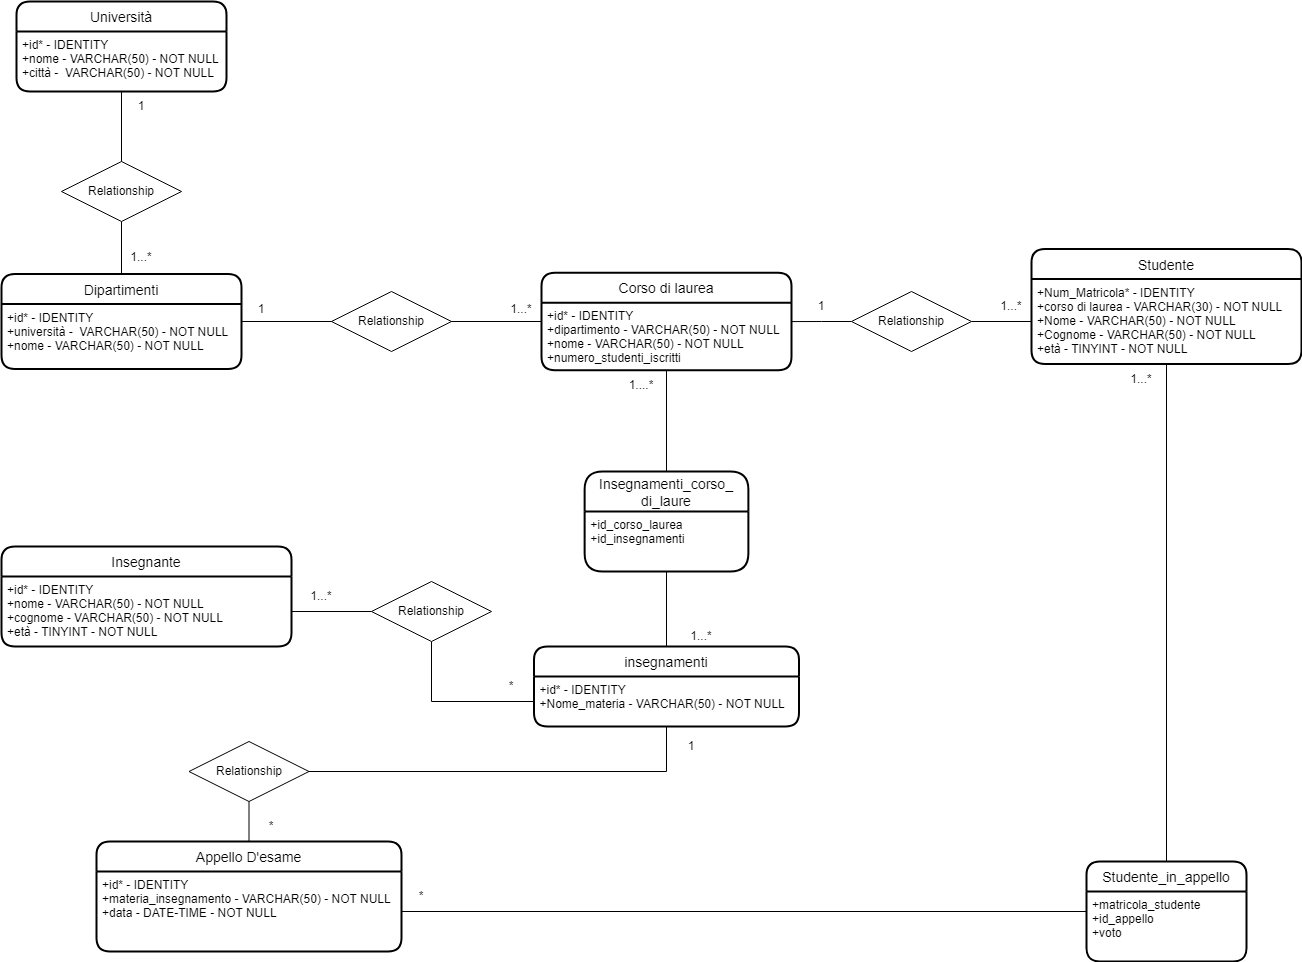

The diagram above was exported from draw.io. Its source (the exported page's mxGraphModel, read from the mxfile embedded in the PNG):
<mxGraphModel dx="2208" dy="1933" grid="1" gridSize="10" guides="1" tooltips="1" connect="1" arrows="1" fold="1" page="1" pageScale="1" pageWidth="827" pageHeight="1169" math="0" shadow="0">
  <root>
    <mxCell id="0" />
    <mxCell id="1" parent="0" />
    <mxCell id="3yuNMA-q48wMMu0jpFBa-1" value="Dipartimenti" style="swimlane;childLayout=stackLayout;horizontal=1;startSize=30;horizontalStack=0;rounded=1;fontSize=14;fontStyle=0;strokeWidth=2;resizeParent=0;resizeLast=1;shadow=0;dashed=0;align=center;" vertex="1" parent="1">
      <mxGeometry x="-590" y="232.5" width="240" height="95" as="geometry">
        <mxRectangle x="-700" y="225" width="110" height="30" as="alternateBounds" />
      </mxGeometry>
    </mxCell>
    <mxCell id="3yuNMA-q48wMMu0jpFBa-2" value="+id* - IDENTITY&#10;+università -  VARCHAR(50) - NOT NULL&#10;+nome - VARCHAR(50) - NOT NULL&#10;" style="align=left;strokeColor=none;fillColor=none;spacingLeft=4;fontSize=12;verticalAlign=top;resizable=0;rotatable=0;part=1;" vertex="1" parent="3yuNMA-q48wMMu0jpFBa-1">
      <mxGeometry y="30" width="240" height="65" as="geometry" />
    </mxCell>
    <mxCell id="3yuNMA-q48wMMu0jpFBa-3" value="Corso di laurea" style="swimlane;childLayout=stackLayout;horizontal=1;startSize=30;horizontalStack=0;rounded=1;fontSize=14;fontStyle=0;strokeWidth=2;resizeParent=0;resizeLast=1;shadow=0;dashed=0;align=center;" vertex="1" parent="1">
      <mxGeometry x="-50" y="231.25" width="250" height="97.5" as="geometry" />
    </mxCell>
    <mxCell id="3yuNMA-q48wMMu0jpFBa-4" value="+id* - IDENTITY&#10;+dipartimento - VARCHAR(50) - NOT NULL&#10;+nome - VARCHAR(50) - NOT NULL&#10;+numero_studenti_iscritti " style="align=left;strokeColor=none;fillColor=none;spacingLeft=4;fontSize=12;verticalAlign=top;resizable=0;rotatable=0;part=1;" vertex="1" parent="3yuNMA-q48wMMu0jpFBa-3">
      <mxGeometry y="30" width="250" height="67.5" as="geometry" />
    </mxCell>
    <mxCell id="3yuNMA-q48wMMu0jpFBa-5" style="edgeStyle=orthogonalEdgeStyle;rounded=0;orthogonalLoop=1;jettySize=auto;html=1;entryX=0;entryY=0.5;entryDx=0;entryDy=0;endArrow=none;endFill=0;" edge="1" parent="1" source="3yuNMA-q48wMMu0jpFBa-1" target="3yuNMA-q48wMMu0jpFBa-3">
      <mxGeometry relative="1" as="geometry">
        <mxPoint x="-220" y="281" as="targetPoint" />
      </mxGeometry>
    </mxCell>
    <mxCell id="3yuNMA-q48wMMu0jpFBa-9" style="edgeStyle=orthogonalEdgeStyle;rounded=0;orthogonalLoop=1;jettySize=auto;html=1;entryX=0.5;entryY=0;entryDx=0;entryDy=0;endArrow=none;endFill=0;startArrow=none;" edge="1" parent="1" source="3yuNMA-q48wMMu0jpFBa-12" target="3yuNMA-q48wMMu0jpFBa-1">
      <mxGeometry relative="1" as="geometry" />
    </mxCell>
    <mxCell id="3yuNMA-q48wMMu0jpFBa-7" value="Università" style="swimlane;childLayout=stackLayout;horizontal=1;startSize=30;horizontalStack=0;rounded=1;fontSize=14;fontStyle=0;strokeWidth=2;resizeParent=0;resizeLast=1;shadow=0;dashed=0;align=center;" vertex="1" parent="1">
      <mxGeometry x="-575" y="-40" width="210" height="90" as="geometry" />
    </mxCell>
    <mxCell id="3yuNMA-q48wMMu0jpFBa-8" value="+id* - IDENTITY&#10;+nome - VARCHAR(50) - NOT NULL&#10;+città -  VARCHAR(50) - NOT NULL" style="align=left;strokeColor=none;fillColor=none;spacingLeft=4;fontSize=12;verticalAlign=top;resizable=0;rotatable=0;part=1;" vertex="1" parent="3yuNMA-q48wMMu0jpFBa-7">
      <mxGeometry y="30" width="210" height="60" as="geometry" />
    </mxCell>
    <mxCell id="3yuNMA-q48wMMu0jpFBa-13" value="Relationship" style="shape=rhombus;perimeter=rhombusPerimeter;whiteSpace=wrap;html=1;align=center;" vertex="1" parent="1">
      <mxGeometry x="-260" y="250" width="120" height="60" as="geometry" />
    </mxCell>
    <mxCell id="3yuNMA-q48wMMu0jpFBa-17" style="edgeStyle=orthogonalEdgeStyle;rounded=0;orthogonalLoop=1;jettySize=auto;html=1;entryX=0.5;entryY=1;entryDx=0;entryDy=0;endArrow=none;endFill=0;startArrow=none;exitX=0.5;exitY=0;exitDx=0;exitDy=0;" edge="1" parent="1" source="3yuNMA-q48wMMu0jpFBa-55" target="3yuNMA-q48wMMu0jpFBa-4">
      <mxGeometry relative="1" as="geometry">
        <mxPoint x="30" y="390" as="sourcePoint" />
      </mxGeometry>
    </mxCell>
    <mxCell id="3yuNMA-q48wMMu0jpFBa-15" value="insegnamenti" style="swimlane;childLayout=stackLayout;horizontal=1;startSize=30;horizontalStack=0;rounded=1;fontSize=14;fontStyle=0;strokeWidth=2;resizeParent=0;resizeLast=1;shadow=0;dashed=0;align=center;" vertex="1" parent="1">
      <mxGeometry x="-57.5" y="605" width="265" height="80" as="geometry" />
    </mxCell>
    <mxCell id="3yuNMA-q48wMMu0jpFBa-16" value="+id* - IDENTITY&#10;+Nome_materia - VARCHAR(50) - NOT NULL" style="align=left;strokeColor=none;fillColor=none;spacingLeft=4;fontSize=12;verticalAlign=top;resizable=0;rotatable=0;part=1;" vertex="1" parent="3yuNMA-q48wMMu0jpFBa-15">
      <mxGeometry y="30" width="265" height="50" as="geometry" />
    </mxCell>
    <mxCell id="3yuNMA-q48wMMu0jpFBa-19" value="" style="edgeStyle=orthogonalEdgeStyle;rounded=0;orthogonalLoop=1;jettySize=auto;html=1;endArrow=none;endFill=0;entryX=0.5;entryY=1;entryDx=0;entryDy=0;" edge="1" parent="1" source="3yuNMA-q48wMMu0jpFBa-15" target="3yuNMA-q48wMMu0jpFBa-56">
      <mxGeometry relative="1" as="geometry">
        <mxPoint x="30" y="520" as="sourcePoint" />
        <mxPoint x="30" y="530" as="targetPoint" />
      </mxGeometry>
    </mxCell>
    <mxCell id="3yuNMA-q48wMMu0jpFBa-20" value="Studente" style="swimlane;childLayout=stackLayout;horizontal=1;startSize=30;horizontalStack=0;rounded=1;fontSize=14;fontStyle=0;strokeWidth=2;resizeParent=0;resizeLast=1;shadow=0;dashed=0;align=center;" vertex="1" parent="1">
      <mxGeometry x="440" y="207.5" width="270" height="115" as="geometry" />
    </mxCell>
    <mxCell id="3yuNMA-q48wMMu0jpFBa-21" value="+Num_Matricola* - IDENTITY&#10;+corso di laurea - VARCHAR(30) - NOT NULL&#10;+Nome - VARCHAR(50) - NOT NULL&#10;+Cognome - VARCHAR(50) - NOT NULL&#10;+età - TINYINT - NOT NULL&#10;" style="align=left;strokeColor=none;fillColor=none;spacingLeft=4;fontSize=12;verticalAlign=top;resizable=0;rotatable=0;part=1;" vertex="1" parent="3yuNMA-q48wMMu0jpFBa-20">
      <mxGeometry y="30" width="270" height="85" as="geometry" />
    </mxCell>
    <mxCell id="3yuNMA-q48wMMu0jpFBa-22" style="edgeStyle=orthogonalEdgeStyle;rounded=0;orthogonalLoop=1;jettySize=auto;html=1;endArrow=none;endFill=0;startArrow=none;" edge="1" parent="1" source="3yuNMA-q48wMMu0jpFBa-23" target="3yuNMA-q48wMMu0jpFBa-3">
      <mxGeometry relative="1" as="geometry" />
    </mxCell>
    <mxCell id="3yuNMA-q48wMMu0jpFBa-24" value="Appello D'esame" style="swimlane;childLayout=stackLayout;horizontal=1;startSize=30;horizontalStack=0;rounded=1;fontSize=14;fontStyle=0;strokeWidth=2;resizeParent=0;resizeLast=1;shadow=0;dashed=0;align=center;" vertex="1" parent="1">
      <mxGeometry x="-495" y="800" width="305" height="110" as="geometry" />
    </mxCell>
    <mxCell id="3yuNMA-q48wMMu0jpFBa-25" value="+id* - IDENTITY&#10;+materia_insegnamento - VARCHAR(50) - NOT NULL&#10;+data - DATE-TIME - NOT NULL" style="align=left;strokeColor=none;fillColor=none;spacingLeft=4;fontSize=12;verticalAlign=top;resizable=0;rotatable=0;part=1;" vertex="1" parent="3yuNMA-q48wMMu0jpFBa-24">
      <mxGeometry y="30" width="305" height="80" as="geometry" />
    </mxCell>
    <mxCell id="3yuNMA-q48wMMu0jpFBa-26" value="Insegnante" style="swimlane;childLayout=stackLayout;horizontal=1;startSize=30;horizontalStack=0;rounded=1;fontSize=14;fontStyle=0;strokeWidth=2;resizeParent=0;resizeLast=1;shadow=0;dashed=0;align=center;" vertex="1" parent="1">
      <mxGeometry x="-590" y="505" width="290" height="100" as="geometry" />
    </mxCell>
    <mxCell id="3yuNMA-q48wMMu0jpFBa-27" value="+id* - IDENTITY&#10;+nome - VARCHAR(50) - NOT NULL&#10;+cognome - VARCHAR(50) - NOT NULL&#10;+età - TINYINT - NOT NULL" style="align=left;strokeColor=none;fillColor=none;spacingLeft=4;fontSize=12;verticalAlign=top;resizable=0;rotatable=0;part=1;" vertex="1" parent="3yuNMA-q48wMMu0jpFBa-26">
      <mxGeometry y="30" width="290" height="70" as="geometry" />
    </mxCell>
    <mxCell id="3yuNMA-q48wMMu0jpFBa-29" style="edgeStyle=orthogonalEdgeStyle;rounded=0;orthogonalLoop=1;jettySize=auto;html=1;endArrow=none;endFill=0;exitX=0.5;exitY=1;exitDx=0;exitDy=0;startArrow=none;" edge="1" parent="1" source="3yuNMA-q48wMMu0jpFBa-31" target="3yuNMA-q48wMMu0jpFBa-24">
      <mxGeometry relative="1" as="geometry" />
    </mxCell>
    <mxCell id="3yuNMA-q48wMMu0jpFBa-30" style="edgeStyle=orthogonalEdgeStyle;rounded=0;orthogonalLoop=1;jettySize=auto;html=1;entryX=0;entryY=0.5;entryDx=0;entryDy=0;endArrow=none;endFill=0;startArrow=none;exitX=0.5;exitY=1;exitDx=0;exitDy=0;" edge="1" parent="1" source="3yuNMA-q48wMMu0jpFBa-32" target="3yuNMA-q48wMMu0jpFBa-16">
      <mxGeometry relative="1" as="geometry" />
    </mxCell>
    <mxCell id="3yuNMA-q48wMMu0jpFBa-23" value="Relationship" style="shape=rhombus;perimeter=rhombusPerimeter;whiteSpace=wrap;html=1;align=center;" vertex="1" parent="1">
      <mxGeometry x="260" y="250" width="120" height="60" as="geometry" />
    </mxCell>
    <mxCell id="3yuNMA-q48wMMu0jpFBa-33" value="" style="edgeStyle=orthogonalEdgeStyle;rounded=0;orthogonalLoop=1;jettySize=auto;html=1;endArrow=none;endFill=0;" edge="1" parent="1" source="3yuNMA-q48wMMu0jpFBa-21" target="3yuNMA-q48wMMu0jpFBa-23">
      <mxGeometry relative="1" as="geometry">
        <mxPoint x="340" y="280" as="sourcePoint" />
        <mxPoint x="110" y="280" as="targetPoint" />
      </mxGeometry>
    </mxCell>
    <mxCell id="3yuNMA-q48wMMu0jpFBa-34" style="edgeStyle=orthogonalEdgeStyle;rounded=0;orthogonalLoop=1;jettySize=auto;html=1;entryX=0;entryY=0.5;entryDx=0;entryDy=0;endArrow=none;endFill=0;" edge="1" parent="1" source="3yuNMA-q48wMMu0jpFBa-25" target="3yuNMA-q48wMMu0jpFBa-52">
      <mxGeometry relative="1" as="geometry" />
    </mxCell>
    <mxCell id="3yuNMA-q48wMMu0jpFBa-36" value="1" style="text;html=1;strokeColor=none;fillColor=none;align=center;verticalAlign=middle;whiteSpace=wrap;rounded=0;" vertex="1" parent="1">
      <mxGeometry x="-480" y="50" width="60" height="30" as="geometry" />
    </mxCell>
    <mxCell id="3yuNMA-q48wMMu0jpFBa-37" value="1...*" style="text;html=1;strokeColor=none;fillColor=none;align=center;verticalAlign=middle;whiteSpace=wrap;rounded=0;" vertex="1" parent="1">
      <mxGeometry x="-480" y="201.25" width="60" height="30" as="geometry" />
    </mxCell>
    <mxCell id="3yuNMA-q48wMMu0jpFBa-38" value="1" style="text;html=1;strokeColor=none;fillColor=none;align=center;verticalAlign=middle;whiteSpace=wrap;rounded=0;" vertex="1" parent="1">
      <mxGeometry x="-360" y="252.5" width="60" height="30" as="geometry" />
    </mxCell>
    <mxCell id="3yuNMA-q48wMMu0jpFBa-39" value="1...*" style="text;html=1;strokeColor=none;fillColor=none;align=center;verticalAlign=middle;whiteSpace=wrap;rounded=0;" vertex="1" parent="1">
      <mxGeometry x="-100" y="252.5" width="60" height="30" as="geometry" />
    </mxCell>
    <mxCell id="3yuNMA-q48wMMu0jpFBa-40" value="1...*" style="text;html=1;strokeColor=none;fillColor=none;align=center;verticalAlign=middle;whiteSpace=wrap;rounded=0;" vertex="1" parent="1">
      <mxGeometry x="390" y="250" width="60" height="30" as="geometry" />
    </mxCell>
    <mxCell id="3yuNMA-q48wMMu0jpFBa-41" value="1" style="text;html=1;strokeColor=none;fillColor=none;align=center;verticalAlign=middle;whiteSpace=wrap;rounded=0;" vertex="1" parent="1">
      <mxGeometry x="200" y="250" width="60" height="30" as="geometry" />
    </mxCell>
    <mxCell id="3yuNMA-q48wMMu0jpFBa-42" value="1....*" style="text;html=1;strokeColor=none;fillColor=none;align=center;verticalAlign=middle;whiteSpace=wrap;rounded=0;" vertex="1" parent="1">
      <mxGeometry x="20" y="328.75" width="60" height="30" as="geometry" />
    </mxCell>
    <mxCell id="3yuNMA-q48wMMu0jpFBa-43" value="1...*" style="text;html=1;strokeColor=none;fillColor=none;align=center;verticalAlign=middle;whiteSpace=wrap;rounded=0;" vertex="1" parent="1">
      <mxGeometry x="80" y="580" width="60" height="30" as="geometry" />
    </mxCell>
    <mxCell id="3yuNMA-q48wMMu0jpFBa-44" value="*" style="text;html=1;strokeColor=none;fillColor=none;align=center;verticalAlign=middle;whiteSpace=wrap;rounded=0;" vertex="1" parent="1">
      <mxGeometry x="-110" y="630" width="60" height="30" as="geometry" />
    </mxCell>
    <mxCell id="3yuNMA-q48wMMu0jpFBa-45" value="1...*" style="text;html=1;strokeColor=none;fillColor=none;align=center;verticalAlign=middle;whiteSpace=wrap;rounded=0;" vertex="1" parent="1">
      <mxGeometry x="-300" y="540" width="60" height="30" as="geometry" />
    </mxCell>
    <mxCell id="3yuNMA-q48wMMu0jpFBa-31" value="Relationship" style="shape=rhombus;perimeter=rhombusPerimeter;whiteSpace=wrap;html=1;align=center;" vertex="1" parent="1">
      <mxGeometry x="-402.5" y="700" width="120" height="60" as="geometry" />
    </mxCell>
    <mxCell id="3yuNMA-q48wMMu0jpFBa-46" value="" style="edgeStyle=orthogonalEdgeStyle;rounded=0;orthogonalLoop=1;jettySize=auto;html=1;endArrow=none;endFill=0;exitX=0.5;exitY=1;exitDx=0;exitDy=0;entryX=1;entryY=0.5;entryDx=0;entryDy=0;" edge="1" parent="1" source="3yuNMA-q48wMMu0jpFBa-16" target="3yuNMA-q48wMMu0jpFBa-31">
      <mxGeometry relative="1" as="geometry">
        <mxPoint x="30" y="590" as="sourcePoint" />
        <mxPoint x="-370" y="800" as="targetPoint" />
      </mxGeometry>
    </mxCell>
    <mxCell id="3yuNMA-q48wMMu0jpFBa-48" value="*" style="text;html=1;strokeColor=none;fillColor=none;align=center;verticalAlign=middle;whiteSpace=wrap;rounded=0;" vertex="1" parent="1">
      <mxGeometry x="-350" y="770" width="60" height="30" as="geometry" />
    </mxCell>
    <mxCell id="3yuNMA-q48wMMu0jpFBa-49" value="1...*" style="text;html=1;strokeColor=none;fillColor=none;align=center;verticalAlign=middle;whiteSpace=wrap;rounded=0;" vertex="1" parent="1">
      <mxGeometry x="520" y="322.5" width="60" height="30" as="geometry" />
    </mxCell>
    <mxCell id="3yuNMA-q48wMMu0jpFBa-50" value="*" style="text;html=1;strokeColor=none;fillColor=none;align=center;verticalAlign=middle;whiteSpace=wrap;rounded=0;" vertex="1" parent="1">
      <mxGeometry x="-200" y="840" width="60" height="30" as="geometry" />
    </mxCell>
    <mxCell id="3yuNMA-q48wMMu0jpFBa-54" style="edgeStyle=orthogonalEdgeStyle;rounded=0;orthogonalLoop=1;jettySize=auto;html=1;entryX=0.5;entryY=1;entryDx=0;entryDy=0;endArrow=none;endFill=0;" edge="1" parent="1" source="3yuNMA-q48wMMu0jpFBa-52" target="3yuNMA-q48wMMu0jpFBa-21">
      <mxGeometry relative="1" as="geometry" />
    </mxCell>
    <mxCell id="3yuNMA-q48wMMu0jpFBa-52" value="Studente_in_appello" style="swimlane;childLayout=stackLayout;horizontal=1;startSize=30;horizontalStack=0;rounded=1;fontSize=14;fontStyle=0;strokeWidth=2;resizeParent=0;resizeLast=1;shadow=0;dashed=0;align=center;" vertex="1" parent="1">
      <mxGeometry x="495" y="820" width="160" height="100" as="geometry" />
    </mxCell>
    <mxCell id="3yuNMA-q48wMMu0jpFBa-53" value="+matricola_studente&#10;+id_appello&#10;+voto" style="align=left;strokeColor=none;fillColor=none;spacingLeft=4;fontSize=12;verticalAlign=top;resizable=0;rotatable=0;part=1;" vertex="1" parent="3yuNMA-q48wMMu0jpFBa-52">
      <mxGeometry y="30" width="160" height="70" as="geometry" />
    </mxCell>
    <mxCell id="3yuNMA-q48wMMu0jpFBa-55" value="Insegnamenti_corso_&#10;di_laure" style="swimlane;childLayout=stackLayout;horizontal=1;startSize=40;horizontalStack=0;rounded=1;fontSize=14;fontStyle=0;strokeWidth=2;resizeParent=0;resizeLast=1;shadow=0;dashed=0;align=center;" vertex="1" parent="1">
      <mxGeometry x="-6.870000000000001" y="430" width="163.75" height="100" as="geometry" />
    </mxCell>
    <mxCell id="3yuNMA-q48wMMu0jpFBa-56" value="+id_corso_laurea&#10;+id_insegnamenti" style="align=left;strokeColor=none;fillColor=none;spacingLeft=4;fontSize=12;verticalAlign=top;resizable=0;rotatable=0;part=1;" vertex="1" parent="3yuNMA-q48wMMu0jpFBa-55">
      <mxGeometry y="40" width="163.75" height="60" as="geometry" />
    </mxCell>
    <mxCell id="3yuNMA-q48wMMu0jpFBa-32" value="Relationship" style="shape=rhombus;perimeter=rhombusPerimeter;whiteSpace=wrap;html=1;align=center;" vertex="1" parent="1">
      <mxGeometry x="-220" y="540" width="120" height="60" as="geometry" />
    </mxCell>
    <mxCell id="3yuNMA-q48wMMu0jpFBa-59" value="" style="edgeStyle=orthogonalEdgeStyle;rounded=0;orthogonalLoop=1;jettySize=auto;html=1;entryX=0;entryY=0.5;entryDx=0;entryDy=0;endArrow=none;endFill=0;" edge="1" parent="1" source="3yuNMA-q48wMMu0jpFBa-27" target="3yuNMA-q48wMMu0jpFBa-32">
      <mxGeometry relative="1" as="geometry">
        <mxPoint x="-290" y="565" as="sourcePoint" />
        <mxPoint x="-50" y="685" as="targetPoint" />
      </mxGeometry>
    </mxCell>
    <mxCell id="3yuNMA-q48wMMu0jpFBa-60" value="1" style="text;html=1;strokeColor=none;fillColor=none;align=center;verticalAlign=middle;whiteSpace=wrap;rounded=0;" vertex="1" parent="1">
      <mxGeometry x="70" y="690" width="60" height="30" as="geometry" />
    </mxCell>
    <mxCell id="3yuNMA-q48wMMu0jpFBa-12" value="Relationship" style="shape=rhombus;perimeter=rhombusPerimeter;whiteSpace=wrap;html=1;align=center;" vertex="1" parent="1">
      <mxGeometry x="-530" y="120" width="120" height="60" as="geometry" />
    </mxCell>
    <mxCell id="3yuNMA-q48wMMu0jpFBa-61" value="" style="edgeStyle=orthogonalEdgeStyle;rounded=0;orthogonalLoop=1;jettySize=auto;html=1;entryX=0.5;entryY=0;entryDx=0;entryDy=0;endArrow=none;endFill=0;" edge="1" parent="1" source="3yuNMA-q48wMMu0jpFBa-7" target="3yuNMA-q48wMMu0jpFBa-12">
      <mxGeometry relative="1" as="geometry">
        <mxPoint x="-413" y="40" as="sourcePoint" />
        <mxPoint x="-413" y="235" as="targetPoint" />
      </mxGeometry>
    </mxCell>
  </root>
</mxGraphModel>